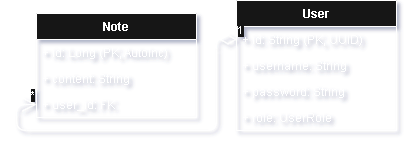

The diagram above was exported from draw.io. Its source (the exported page's mxGraphModel, read from the mxfile embedded in the PNG):
<mxGraphModel dx="1305" dy="260" grid="1" gridSize="10" guides="1" tooltips="1" connect="1" arrows="1" fold="1" page="1" pageScale="1" pageWidth="827" pageHeight="1169" math="0" shadow="0">
  <root>
    <mxCell id="0" />
    <mxCell id="1" parent="0" />
    <mxCell id="2" value="User" style="swimlane;fontStyle=1;align=center;verticalAlign=top;childLayout=stackLayout;horizontal=1;startSize=26;horizontalStack=0;resizeParent=1;resizeParentMax=0;resizeLast=0;collapsible=1;marginBottom=0;" parent="1" vertex="1">
      <mxGeometry x="20" y="80" width="160" height="130" as="geometry" />
    </mxCell>
    <mxCell id="11" value="" style="endArrow=open;html=1;endSize=12;startArrow=diamondThin;startSize=14;startFill=0;edgeStyle=orthogonalEdgeStyle;align=left;verticalAlign=bottom;entryX=0;entryY=0.5;entryDx=0;entryDy=0;exitX=0;exitY=0.5;exitDx=0;exitDy=0;" parent="2" source="3" target="10" edge="1">
      <mxGeometry x="-1" y="3" relative="1" as="geometry">
        <mxPoint x="160" y="13" as="sourcePoint" />
        <mxPoint x="270" y="170" as="targetPoint" />
        <Array as="points">
          <mxPoint x="-20" y="39" />
          <mxPoint x="-20" y="130" />
          <mxPoint x="-220" y="130" />
          <mxPoint x="-220" y="104" />
        </Array>
      </mxGeometry>
    </mxCell>
    <mxCell id="12" value="1" style="edgeLabel;resizable=0;html=1;align=left;verticalAlign=bottom;" parent="11" connectable="0" vertex="1">
      <mxGeometry x="-1" relative="1" as="geometry" />
    </mxCell>
    <mxCell id="13" value="*" style="edgeLabel;resizable=0;html=1;align=right;verticalAlign=bottom;" parent="11" connectable="0" vertex="1">
      <mxGeometry x="1" relative="1" as="geometry" />
    </mxCell>
    <mxCell id="3" value="+ id: String (PK, UUID)" style="text;strokeColor=none;fillColor=none;align=left;verticalAlign=top;spacingLeft=4;spacingRight=4;overflow=hidden;rotatable=0;points=[[0,0.5],[1,0.5]];portConstraint=eastwest;" parent="2" vertex="1">
      <mxGeometry y="26" width="160" height="26" as="geometry" />
    </mxCell>
    <mxCell id="4" value="+ username: String" style="text;strokeColor=none;fillColor=none;align=left;verticalAlign=top;spacingLeft=4;spacingRight=4;overflow=hidden;rotatable=0;points=[[0,0.5],[1,0.5]];portConstraint=eastwest;" parent="2" vertex="1">
      <mxGeometry y="52" width="160" height="26" as="geometry" />
    </mxCell>
    <mxCell id="5" value="+ password: String" style="text;strokeColor=none;fillColor=none;align=left;verticalAlign=top;spacingLeft=4;spacingRight=4;overflow=hidden;rotatable=0;points=[[0,0.5],[1,0.5]];portConstraint=eastwest;" parent="2" vertex="1">
      <mxGeometry y="78" width="160" height="26" as="geometry" />
    </mxCell>
    <mxCell id="6" value="+ role: UserRole" style="text;strokeColor=none;fillColor=none;align=left;verticalAlign=top;spacingLeft=4;spacingRight=4;overflow=hidden;rotatable=0;points=[[0,0.5],[1,0.5]];portConstraint=eastwest;" parent="2" vertex="1">
      <mxGeometry y="104" width="160" height="26" as="geometry" />
    </mxCell>
    <mxCell id="7" value="Note" style="swimlane;fontStyle=1;align=center;verticalAlign=top;childLayout=stackLayout;horizontal=1;startSize=26;horizontalStack=0;resizeParent=1;resizeParentMax=0;resizeLast=0;collapsible=1;marginBottom=0;" parent="1" vertex="1">
      <mxGeometry x="-180" y="93" width="160" height="104" as="geometry" />
    </mxCell>
    <mxCell id="8" value="+ id: Long (PK, AutoInc)" style="text;strokeColor=none;fillColor=none;align=left;verticalAlign=top;spacingLeft=4;spacingRight=4;overflow=hidden;rotatable=0;points=[[0,0.5],[1,0.5]];portConstraint=eastwest;" parent="7" vertex="1">
      <mxGeometry y="26" width="160" height="26" as="geometry" />
    </mxCell>
    <mxCell id="9" value="+ content: String" style="text;strokeColor=none;fillColor=none;align=left;verticalAlign=top;spacingLeft=4;spacingRight=4;overflow=hidden;rotatable=0;points=[[0,0.5],[1,0.5]];portConstraint=eastwest;" parent="7" vertex="1">
      <mxGeometry y="52" width="160" height="26" as="geometry" />
    </mxCell>
    <mxCell id="10" value="+ user_id: FK" style="text;strokeColor=none;fillColor=none;align=left;verticalAlign=top;spacingLeft=4;spacingRight=4;overflow=hidden;rotatable=0;points=[[0,0.5],[1,0.5]];portConstraint=eastwest;" parent="7" vertex="1">
      <mxGeometry y="78" width="160" height="26" as="geometry" />
    </mxCell>
  </root>
</mxGraphModel>